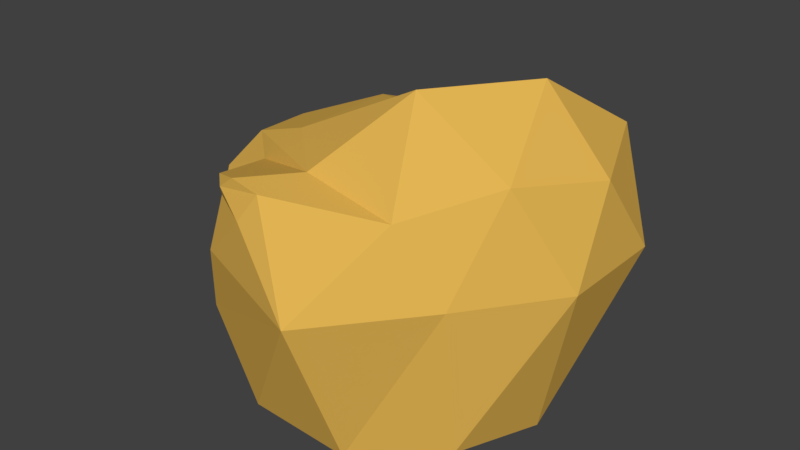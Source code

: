 # Source: desertRock.blend  (saved by Blender 2.78.0; exported with 4.5.12 LTS)
import bpy
from mathutils import Matrix  # noqa: F401  (used for matrix-valued properties, if any)

bpy.ops.wm.read_factory_settings(use_empty=True)
scene = bpy.context.scene
scene.name = 'Scene'

# ---- collections
col_collection_1 = bpy.data.collections.new('Collection 1'); scene.collection.children.link(col_collection_1)

# ---- materials (node trees are filled in below, after node groups)
mat_rock = bpy.data.materials.new('Rock')
mat_rock.alpha_threshold = 0.0
mat_rock.use_transparent_shadow = False
mat_rock.diffuse_color = (0.7613, 0.457, 0.08624, 1.0)
mat_rock.roughness = 0.5
mat_rock.line_color = (0.0, 0.0, 0.0, 1.0)

# ---- material node trees

# ---- world
world_world = bpy.data.worlds.new('World'); scene.world = world_world
world_world.color = (0.05088, 0.05088, 0.05088)
world_world.use_sun_shadow = False
world_world.sun_shadow_jitter_overblur = 0.0
world_world.cycles.sampling_method = 'MANUAL'

# ---- meshes
me_icosphere = bpy.data.meshes.new('Icosphere')
me_icosphere.from_pydata([(0.7236, -0.5257, -0.4472), (-0.2764, -0.8506, -0.4472), (-0.8944, 0.0, -0.4472), (-0.2764, 0.8506, -0.4472), (0.7236, 0.5257, -0.4472), (0.465, -0.6772, 0.7473), (-0.4535, -0.832, 0.7785), (-0.6207, -0.3866, 0.6554), (-0.9808, -0.3164, 0.4936), (1.023, 0.2024, 0.8103), (0.0, 0.0, 1.0), (0.2629, -0.809, -0.5257), (0.8506, 0.0, -0.5257), (-0.6882, -0.5, -0.5257), (-0.6882, 0.5, -0.5257), (0.2629, 0.809, -0.5257), (1.08, -0.1066, 0.3631), (1.08, 0.5114, 0.3631), (0.1886, -1.099, 0.3001), (0.7164, -0.6066, 0.3631), (-0.9511, -0.309, 0.0), (-0.5878, -0.809, 0.0), (-0.5878, 0.809, 0.0), (-0.9511, 0.309, 0.0), (0.5878, 0.809, 0.0), (0.0, 1.0, 0.0), (0.8168, -0.2976, 0.8888), (-0.07427, -0.6356, 0.8258), (-0.3646, -0.9109, 0.7656), (-0.9117, -0.4607, 0.2659), (0.8168, 0.7024, 0.8888), (0.2911, -0.2976, 1.214), (0.6543, 0.2024, 1.214), (-0.4253, -0.309, 0.8507), (-0.4253, 0.309, 0.8507), (0.1625, 0.5, 0.8507), (-0.3573, 0.751, 0.4309), (-0.2925, 0.8127, 0.5583), (-0.08643, 0.9478, 0.4309), (-0.007727, 0.9052, 0.5583), (-0.3287, 0.663, 0.5806), (-0.1613, 0.8934, 0.5806), (-0.2075, 0.751, 0.6732), (-0.04017, 0.8054, 0.6732), (-0.2538, 0.8934, 0.4309), (0.08095, 0.8934, 0.4309), (0.1462, 0.863, 0.684), (-0.8289, -0.2061, 0.699), (-0.4869, -0.8983, 0.3877), (-1.097, -0.2061, 0.2659), (-1.046, -0.04869, 0.5336), (-0.7943, 0.3337, 0.4853), (-1.097, 0.1087, 0.2659), (-0.8289, 0.1087, 0.699), (-0.7797, 0.2889, 0.5615), (-0.718, 0.3337, 0.6086), (-0.4102, -0.8635, 0.6919), (-0.1022, -0.926, 0.8082), (-0.1917, -0.9743, 0.6635), (-0.2767, -0.9126, 0.8336)], [], [(0, 12, 16), (1, 11, 18), (2, 13, 20), (3, 14, 22), (4, 15, 24), (0, 16, 19), (1, 18, 21), (2, 20, 23), (3, 22, 25), (4, 24, 17), (5, 26, 31), (27, 33, 47, 7), (52, 50, 54, 51), (50, 8, 47), (9, 30, 32), (32, 35, 10), (32, 30, 35), (53, 50, 47), (35, 34, 10), (8, 7, 47), (22, 23, 36, 44), (34, 33, 10), (34, 42, 55, 53), (40, 36, 51, 54), (33, 31, 10), (33, 27, 31), (27, 5, 31), (31, 32, 10), (31, 26, 32), (26, 9, 32), (17, 30, 9), (17, 24, 30), (35, 30, 46, 43), (30, 24, 45, 46), (25, 22, 44, 38), (24, 25, 38, 45), (33, 34, 53, 47), (7, 48, 56, 6), (20, 21, 29, 49), (23, 20, 49, 52), (21, 18, 48, 29), (27, 7, 6, 59), (19, 26, 5), (19, 16, 26), (16, 9, 26), (34, 35, 43, 42), (24, 15, 25), (15, 3, 25), (42, 40, 54, 55), (22, 14, 23), (14, 2, 23), (36, 23, 52, 51), (20, 13, 21), (13, 1, 21), (18, 19, 5), (18, 11, 19), (11, 0, 19), (16, 17, 9), (16, 12, 17), (12, 4, 17), (11, 1, 13, 2, 14, 3, 15, 4, 12, 0), (37, 40, 42), (39, 41, 43), (46, 39, 43), (43, 41, 42), (41, 37, 42), (45, 39, 46), (38, 41, 39), (38, 44, 41), (44, 37, 41), (36, 40, 37), (45, 38, 39), (44, 36, 37), (52, 49, 50), (49, 8, 50), (29, 7, 8), (29, 48, 7), (48, 18, 58, 56), (50, 53, 55, 54), (49, 29, 8), (58, 57, 28, 56), (57, 59, 6, 28), (56, 28, 6), (18, 5, 57, 58), (5, 27, 59, 57)])
me_icosphere.materials.append(mat_rock)
me_icosphere.use_remesh_preserve_volume = False
me_icosphere.use_remesh_preserve_attributes = False
me_icosphere.use_mirror_vertex_groups = False
me_icosphere.update()

# ---- objects
ob_icosphere = bpy.data.objects.new('Icosphere', me_icosphere)

# ---- transforms, parenting, visibility, modifiers, constraints
ob_icosphere.location = (0.0, 0.0, 1.0)
ob_icosphere.scale = (2.285, 2.285, 2.285)
ob_icosphere.lineart.crease_threshold = 0.0

# ---- collection membership
col_collection_1.objects.link(ob_icosphere)

# ---- scene / render settings (as saved in the file)
scene.frame_start = 1; scene.frame_end = 250; scene.frame_set(1)
scene.render.engine = 'BLENDER_EEVEE_NEXT'
scene.render.resolution_percentage = 50
scene.render.dither_intensity = 0.0
scene.cycles.use_denoising = False
scene.cycles.samples = 128
scene.cycles.sampling_pattern = 'TABULATED_SOBOL'
scene.cycles.light_sampling_threshold = 0.0
scene.cycles.use_adaptive_sampling = False
scene.cycles.use_light_tree = False
scene.cycles.blur_glossy = 0.0
scene.cycles.sample_clamp_indirect = 0.0
scene.view_settings.view_transform = 'Standard'
bpy.context.view_layer.update()

# ---- added for rendering (the .blend has no active camera and no usable light): camera, sun
cam_auto = bpy.data.cameras.new('AutoCamera')
cam_auto.lens = 50.0
cam_auto.sensor_width = 36.0
cam_auto.clip_end = 1000.0
ob_auto_camera = bpy.data.objects.new('AutoCamera', cam_auto)
scene.collection.objects.link(ob_auto_camera)
ob_auto_camera.location = (7.35614, -8.96359, 7.68659)
ob_auto_camera.rotation_euler = (1.09748, -7.21219e-08, 0.694738)
scene.camera = ob_auto_camera
light_auto_sun = bpy.data.lights.new('AutoSun', 'SUN')
light_auto_sun.energy = 3.0
light_auto_sun.angle = 0.0523599
ob_auto_sun = bpy.data.objects.new('AutoSun', light_auto_sun)
scene.collection.objects.link(ob_auto_sun)
ob_auto_sun.rotation_euler = (0.872665, 0.174533, 0.523599)
bpy.context.view_layer.update()
